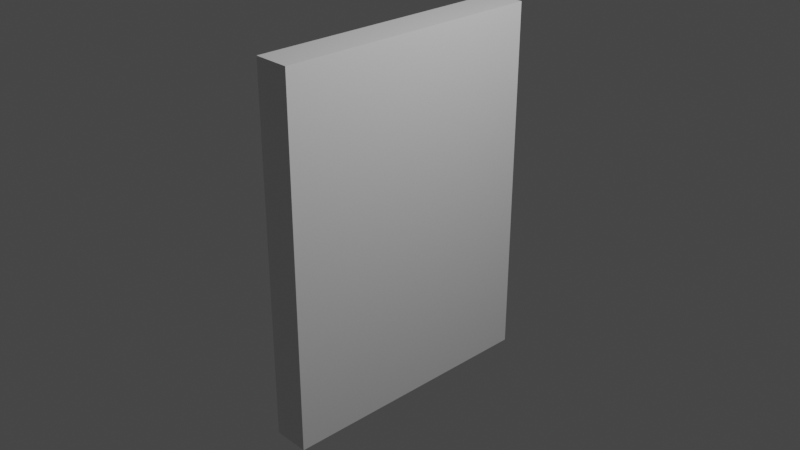 # Source: whole_wall.blend  (saved by Blender 2.93.20; exported with 4.5.12 LTS)
import bpy
from mathutils import Matrix  # noqa: F401  (used for matrix-valued properties, if any)

bpy.ops.wm.read_factory_settings(use_empty=True)
scene = bpy.context.scene
scene.name = 'Scene'

# ---- collections
col_collection = bpy.data.collections.new('Collection'); scene.collection.children.link(col_collection)

# ---- materials (node trees are filled in below, after node groups)
mat_material = bpy.data.materials.new('Material')
mat_material.alpha_threshold = 0.0
mat_material.use_transparent_shadow = False
mat_material.line_color = (0.0, 0.0, 0.0, 1.0)

# ---- material node trees
mat_material.use_nodes = True; mat_material.node_tree.nodes.clear()
_N = mat_material.node_tree.nodes; _L = mat_material.node_tree.links
n0 = _N.new('ShaderNodeOutputMaterial'); n0.name = 'Material Output'; n0.location = (300, 300)
n1 = _N.new('ShaderNodeBsdfPrincipled'); n1.name = 'Principled BSDF'; n1.location = (10, 300)
n1.distribution = 'GGX'
n1.subsurface_method = 'BURLEY'
n1.inputs[2].default_value = 0.4
n1.inputs[3].default_value = 1.45
n1.inputs[27].default_value = (0.0, 0.0, 0.0, 1.0)
n1.inputs[28].default_value = 1.0
_L.new(n1.outputs[0], n0.inputs[0])
n0.is_active_output = True

# ---- world
world_world = bpy.data.worlds.new('World'); scene.world = world_world
world_world.use_nodes = True; world_world.node_tree.nodes.clear()
_N = world_world.node_tree.nodes; _L = world_world.node_tree.links
n0 = _N.new('ShaderNodeOutputWorld'); n0.name = 'World Output'; n0.location = (300, 300)
n1 = _N.new('ShaderNodeBackground'); n1.name = 'Background'; n1.location = (10, 300)
n1.inputs[0].default_value = (0.05088, 0.05088, 0.05088, 1.0)
_L.new(n1.outputs[0], n0.inputs[0])
n0.is_active_output = True
world_world.color = (0.05088, 0.05088, 0.05088)
world_world.use_sun_shadow = False
world_world.sun_shadow_jitter_overblur = 0.0

# ---- cameras
cam_camera = bpy.data.cameras.new('Camera')
cam_camera.clip_end = 100.0
cam_camera.ortho_scale = 7.314

# ---- lights
light_light = bpy.data.lights.new('Light', 'POINT')
light_light.transmission_factor = 0.0
light_light.energy = 1000.0
light_light.shadow_soft_size = 0.1
light_light.shadow_maximum_resolution = 0.006
light_light.use_absolute_resolution = True

# ---- meshes
me_cube = bpy.data.meshes.new('Cube')
me_cube.from_pydata([(1.0, 1.0, 1.0), (1.0, 1.0, -1.0), (1.0, -1.0, 1.0), (1.0, -1.0, -1.0), (-1.0, 1.0, 1.0), (-1.0, 1.0, -1.0), (-1.0, -1.0, 1.0), (-1.0, -1.0, -1.0)], [], [(0, 4, 6, 2), (3, 2, 6, 7), (7, 6, 4, 5), (5, 1, 3, 7), (1, 0, 2, 3), (5, 4, 0, 1)])
_uv = me_cube.uv_layers.new(name='UVMap')
_uv.uv.foreach_set('vector', [0.625, 0.5, 0.875, 0.5, 0.875, 0.75, 0.625, 0.75, 0.375, 0.75, 0.625, 0.75, 0.625, 1.0, 0.375, 1.0, 0.375, 0.0, 0.625, 0.0, 0.625, 0.25, 0.375, 0.25, 0.125, 0.5, 0.375, 0.5, 0.375, 0.75, 0.125, 0.75, 0.375, 0.5, 0.625, 0.5, 0.625, 0.75, 0.375, 0.75, 0.375, 0.25, 0.625, 0.25, 0.625, 0.5, 0.375, 0.5])
me_cube.materials.append(mat_material)
me_cube.use_remesh_preserve_volume = False
me_cube.use_remesh_preserve_attributes = False
me_cube.use_mirror_vertex_groups = False
me_cube.update()

# ---- objects
ob_cube = bpy.data.objects.new('Cube', me_cube)
ob_light = bpy.data.objects.new('Light', light_light)
ob_camera = bpy.data.objects.new('Camera', cam_camera)

# ---- transforms, parenting, visibility, modifiers, constraints
ob_cube.location = (0.0, 0.0, 0.0)
ob_cube.scale = (0.2, 1.5, 2.0)
ob_cube.lock_rotations_4d = False
ob_cube.empty_display_type = 'ARROWS'
ob_cube.lineart.crease_threshold = 0.0
ob_light.location = (4.076, 1.005, 5.904)
ob_light.rotation_euler = (0.6503, 0.05522, 1.866)
ob_light.lock_rotations_4d = False
ob_light.empty_display_type = 'ARROWS'
ob_light.color = (0.0, 0.0, 0.0, 0.0)
ob_light.lineart.crease_threshold = 0.0
ob_camera.location = (7.359, -6.926, 4.958)
ob_camera.rotation_euler = (1.109, 0.0, 0.8149)
ob_camera.lock_rotations_4d = False
ob_camera.empty_display_type = 'ARROWS'
ob_camera.color = (0.0, 0.0, 0.0, 0.0)
ob_camera.display_type = 'WIRE'
ob_camera.lineart.crease_threshold = 0.0

# ---- collection membership
col_collection.objects.link(ob_cube)
col_collection.objects.link(ob_light)
col_collection.objects.link(ob_camera)

# ---- scene / render settings (as saved in the file)
scene.camera = ob_camera
scene.frame_start = 1; scene.frame_end = 250; scene.frame_set(1)
scene.render.engine = 'BLENDER_EEVEE_NEXT'
scene.cycles.use_denoising = False
scene.cycles.samples = 128
scene.cycles.sampling_pattern = 'TABULATED_SOBOL'
scene.cycles.use_adaptive_sampling = False
scene.cycles.use_light_tree = False
scene.view_settings.view_transform = 'Filmic'
bpy.context.view_layer.update()
